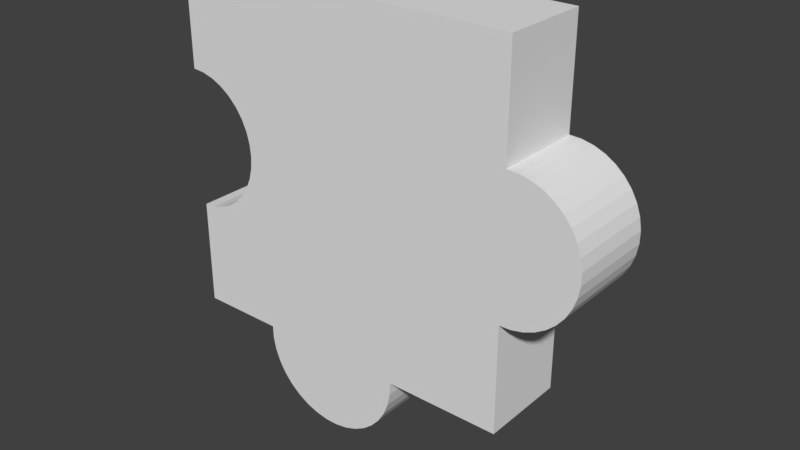 # Source: 8.blend  (saved by Blender 2.79.0; exported with 4.5.12 LTS)
import bpy
from mathutils import Matrix  # noqa: F401  (used for matrix-valued properties, if any)

bpy.ops.wm.read_factory_settings(use_empty=True)
scene = bpy.context.scene
scene.name = 'Scene'

# ---- collections
col_collection_1 = bpy.data.collections.new('Collection 1'); scene.collection.children.link(col_collection_1)

# ---- world
world_world = bpy.data.worlds.new('World'); scene.world = world_world
world_world.color = (0.05088, 0.05088, 0.05088)
world_world.use_sun_shadow = False
world_world.sun_shadow_jitter_overblur = 0.0
world_world.cycles.sampling_method = 'MANUAL'

# ---- meshes
me_6_038 = bpy.data.meshes.new('6.038')
me_6_038.from_pydata([(0.4449, 0.125, 0.2433), (0.4449, 0.125, 0.5426), (0.4449, -0.125, 0.2433), (0.4449, -0.125, 0.5426), (0.4781, -0.125, 0.2418), (0.4781, 0.125, 0.2418), (0.5105, -0.125, 0.2347), (0.5105, 0.125, 0.2347), (0.5413, -0.125, 0.2223), (0.5413, 0.125, 0.2223), (0.5695, -0.125, 0.2048), (0.5695, 0.125, 0.2048), (0.5944, -0.125, 0.1828), (0.5944, 0.125, 0.1828), (0.6152, -0.125, 0.1569), (0.6152, 0.125, 0.1569), (0.6314, -0.125, 0.1279), (0.6314, 0.125, 0.1279), (0.6424, -0.125, 0.09661), (0.6424, 0.125, 0.09661), (0.648, -0.125, 0.06387), (0.648, 0.125, 0.06387), (0.648, -0.125, 0.03066), (0.648, 0.125, 0.03066), (0.6424, -0.125, -0.00207), (0.6424, 0.125, -0.00207), (0.6314, -0.125, -0.03339), (0.6314, 0.125, -0.03339), (0.6152, -0.125, -0.0624), (0.6152, 0.125, -0.0624), (0.5944, -0.125, -0.08827), (0.5944, 0.125, -0.08827), (0.5695, -0.125, -0.1103), (0.5695, 0.125, -0.1103), (0.5413, -0.125, -0.1277), (0.5413, 0.125, -0.1277), (0.5105, -0.125, -0.1402), (0.5105, 0.125, -0.1402), (0.4781, -0.125, -0.1473), (0.4781, 0.125, -0.1473), (0.4449, -0.125, -0.1488), (0.4449, 0.125, -0.1488), (0.4449, 0.125, -0.4574), (0.4449, -0.125, -0.4574), (0.1165, 0.125, -0.4574), (0.1165, -0.125, -0.4574), (0.1153, -0.125, -0.494), (0.1153, 0.125, -0.494), (0.1079, -0.125, -0.53), (0.1079, 0.125, -0.53), (0.09454, -0.125, -0.5642), (0.09454, 0.125, -0.5642), (0.07552, -0.125, -0.5956), (0.07552, 0.125, -0.5956), (0.05143, -0.125, -0.6233), (0.05143, 0.125, -0.6233), (0.02299, -0.125, -0.6465), (0.02299, 0.125, -0.6465), (-0.008994, -0.125, -0.6645), (-0.008994, 0.125, -0.6645), (-0.04357, -0.125, -0.6768), (-0.04357, 0.125, -0.6768), (-0.07974, -0.125, -0.683), (-0.07974, 0.125, -0.683), (-0.1165, -0.125, -0.683), (-0.1165, 0.125, -0.683), (-0.1526, -0.125, -0.6768), (-0.1526, 0.125, -0.6768), (-0.1872, -0.125, -0.6645), (-0.1872, 0.125, -0.6645), (-0.2192, -0.125, -0.6465), (-0.2192, 0.125, -0.6465), (-0.2476, -0.125, -0.6233), (-0.2476, 0.125, -0.6233), (-0.2717, -0.125, -0.5956), (-0.2717, 0.125, -0.5956), (-0.2907, -0.125, -0.5642), (-0.2907, 0.125, -0.5642), (-0.3041, -0.125, -0.53), (-0.3041, 0.125, -0.53), (-0.3115, -0.125, -0.494), (-0.3115, 0.125, -0.494), (-0.3127, -0.125, -0.4574), (-0.3127, 0.125, -0.4574), (-0.5551, 0.125, -0.4574), (-0.5551, -0.125, -0.4574), (-0.5551, 0.125, -0.1515), (-0.5551, -0.125, -0.1515), (-0.5206, 0.125, -0.1485), (-0.5206, -0.125, -0.1485), (-0.4871, 0.125, -0.1396), (-0.4871, -0.125, -0.1396), (-0.4557, 0.125, -0.1249), (-0.4557, -0.125, -0.1249), (-0.4273, 0.125, -0.105), (-0.4273, -0.125, -0.105), (-0.4028, 0.125, -0.08052), (-0.4028, -0.125, -0.08052), (-0.3829, 0.125, -0.05213), (-0.3829, -0.125, -0.05213), (-0.3683, 0.125, -0.02071), (-0.3683, -0.125, -0.02071), (-0.3593, 0.125, 0.01276), (-0.3593, -0.125, 0.01276), (-0.3563, 0.125, 0.04729), (-0.3563, -0.125, 0.04729), (-0.3593, 0.125, 0.08182), (-0.3593, -0.125, 0.08182), (-0.3683, 0.125, 0.1153), (-0.3683, -0.125, 0.1153), (-0.3829, 0.125, 0.1467), (-0.3829, -0.125, 0.1467), (-0.4028, 0.125, 0.1751), (-0.4028, -0.125, 0.1751), (-0.4273, 0.125, 0.1996), (-0.4273, -0.125, 0.1996), (-0.4557, 0.125, 0.2195), (-0.4557, -0.125, 0.2195), (-0.4871, 0.125, 0.2341), (-0.4871, -0.125, 0.2341), (-0.5206, 0.125, 0.2431), (-0.5206, -0.125, 0.2431), (-0.5551, 0.125, 0.2461), (-0.5551, -0.125, 0.2461), (-0.5551, 0.125, 0.5426), (-0.5551, -0.125, 0.5426)], [], [(101, 103, 102, 100), (68, 69, 67, 66), (38, 39, 37, 36), (28, 29, 27, 26), (76, 77, 75, 74), (89, 91, 90, 88), (119, 121, 120, 118), (70, 71, 69, 68), (105, 107, 106, 104), (91, 93, 92, 90), (113, 115, 114, 112), (16, 17, 15, 14), (103, 105, 104, 102), (107, 109, 108, 106), (99, 101, 100, 98), (24, 25, 23, 22), (80, 81, 79, 78), (20, 21, 19, 18), (4, 5, 0, 2), (109, 111, 110, 108), (74, 75, 73, 72), (50, 51, 49, 48), (111, 113, 112, 110), (32, 33, 31, 30), (64, 65, 63, 62), (14, 15, 13, 12), (83, 82, 85, 84), (52, 53, 51, 50), (95, 97, 96, 94), (30, 31, 29, 28), (18, 19, 17, 16), (115, 117, 116, 114), (1, 3, 2, 0), (46, 47, 44, 45), (10, 11, 9, 8), (72, 73, 71, 70), (34, 35, 33, 32), (60, 61, 59, 58), (54, 55, 53, 52), (58, 59, 57, 56), (22, 23, 21, 20), (48, 49, 47, 46), (56, 57, 55, 54), (122, 123, 125, 124), (41, 40, 43, 42), (36, 37, 35, 34), (82, 83, 81, 80), (31, 33, 35, 37, 39, 41, 42, 44, 47, 49, 51, 53, 55, 57, 59, 61, 63, 65, 67, 69, 71, 73, 75, 77, 79, 81, 83, 84, 86, 88, 90, 92, 94, 96, 98, 100, 102, 104, 106, 108, 110, 112, 114, 116, 118, 120, 122, 124, 1, 0, 5, 7, 9, 11, 13, 15, 17, 19, 21, 23, 25, 27, 29), (8, 9, 7, 6), (78, 79, 77, 76), (12, 13, 11, 10), (97, 99, 98, 96), (62, 63, 61, 60), (26, 27, 25, 24), (58, 56, 54, 52, 50, 48, 46, 45, 43, 40, 38, 36, 34, 32, 30, 28, 26, 24, 22, 20, 18, 16, 14, 12, 10, 8, 6, 4, 2, 3, 125, 123, 121, 119, 117, 115, 113, 111, 109, 107, 105, 103, 101, 99, 97, 95, 93, 91, 89, 87, 85, 82, 80, 78, 76, 74, 72, 70, 68, 66, 64, 62, 60), (121, 123, 122, 120), (117, 119, 118, 116), (42, 43, 45, 44), (84, 85, 87, 86), (124, 125, 3, 1), (40, 41, 39, 38), (87, 89, 88, 86), (93, 95, 94, 92), (66, 67, 65, 64), (6, 7, 5, 4)])
_uv = me_6_038.uv_layers.new(name='UVMap')
_uv.uv.foreach_set('vector', [0.5, 0.7283, 0.5, 0.7451, 0.625, 0.7451, 0.625, 0.7283, 0.189, 0.5, 0.189, 0.625, 0.2062, 0.625, 0.2062, 0.5, 0.5216, 0.5, 0.5216, 0.625, 0.5378, 0.625, 0.5378, 0.5, 0.5, 0.7075, 0.625, 0.7075, 0.625, 0.722, 0.5, 0.722, 0.5, 0.4566, 0.625, 0.4566, 0.625, 0.4409, 0.5, 0.4409, 0.02226, 0.5, 0.039, 0.5, 0.039, 0.625, 0.02226, 0.625, 0.039, 0.5, 0.02226, 0.5, 0.02226, 0.625, 0.039, 0.625, 0.173, 0.5, 0.173, 0.625, 0.189, 0.625, 0.189, 0.5, 0.5, 0.7623, 0.5, 0.7796, 0.625, 0.7796, 0.625, 0.7623, 0.039, 0.5, 0.05471, 0.5, 0.05471, 0.625, 0.039, 0.625, 0.08116, 0.5, 0.06891, 0.5, 0.06891, 0.625, 0.08116, 0.625, 0.5, 0.8026, 0.625, 0.8026, 0.625, 0.8171, 0.5, 0.8171, 0.5, 0.7451, 0.5, 0.7623, 0.625, 0.7623, 0.625, 0.7451, 0.5, 0.7796, 0.5, 0.7963, 0.625, 0.7963, 0.625, 0.7796, 0.5, 0.7126, 0.5, 0.7283, 0.625, 0.7283, 0.625, 0.7126, 0.5, 0.7376, 0.625, 0.7376, 0.625, 0.754, 0.5, 0.754, 0.5, 0.4917, 0.625, 0.4917, 0.625, 0.4737, 0.5, 0.4737, 0.5, 0.7706, 0.625, 0.7706, 0.625, 0.787, 0.5, 0.787, 0.5216, 0.5, 0.5216, 0.625, 0.505, 0.625, 0.505, 0.5, 0.5, 0.7963, 0.5, 0.812, 0.625, 0.812, 0.625, 0.7963, 0.5, 0.4409, 0.625, 0.4409, 0.625, 0.427, 0.5, 0.427, 0.5, 0.4566, 0.625, 0.4566, 0.625, 0.4737, 0.5, 0.4737, 0.5, 0.812, 0.5, 0.8262, 0.625, 0.8262, 0.625, 0.812, 0.5673, 0.5, 0.5673, 0.625, 0.5798, 0.625, 0.5798, 0.5, 0.2243, 0.5, 0.2243, 0.625, 0.2427, 0.625, 0.2427, 0.5, 0.5, 0.8171, 0.625, 0.8171, 0.625, 0.8301, 0.5, 0.8301, 0.1262, 0.625, 0.1262, 0.5, 0.005, 0.5, 0.005, 0.625, 0.5, 0.4409, 0.625, 0.4409, 0.625, 0.4566, 0.5, 0.4566, 0.5, 0.6862, 0.5, 0.6984, 0.625, 0.6984, 0.625, 0.6862, 0.5, 0.6945, 0.625, 0.6945, 0.625, 0.7075, 0.5, 0.7075, 0.5, 0.787, 0.625, 0.787, 0.625, 0.8026, 0.5, 0.8026, 0.06891, 0.5, 0.05471, 0.5, 0.05471, 0.625, 0.06891, 0.625, 0.625, 0.01, 0.5, 0.01, 0.5, -0.1397, 0.625, -0.1397, 0.5, 0.4917, 0.625, 0.4917, 0.625, 0.51, 0.5, 0.51, 0.5673, 0.5, 0.5673, 0.625, 0.5532, 0.625, 0.5532, 0.5, 0.1587, 0.5, 0.1587, 0.625, 0.173, 0.625, 0.173, 0.5, 0.5532, 0.5, 0.5532, 0.625, 0.5673, 0.625, 0.5673, 0.5, 0.2608, 0.5, 0.2608, 0.625, 0.2781, 0.625, 0.2781, 0.5, 0.5, 0.427, 0.625, 0.427, 0.625, 0.4409, 0.5, 0.4409, 0.2781, 0.5, 0.2781, 0.625, 0.294, 0.625, 0.294, 0.5, 0.5, 0.754, 0.625, 0.754, 0.625, 0.7706, 0.5, 0.7706, 0.5, 0.4737, 0.625, 0.4737, 0.625, 0.4917, 0.5, 0.4917, 0.294, 0.5, 0.294, 0.625, 0.3083, 0.625, 0.3083, 0.5, 0.625, 0.8617, 0.5, 0.8617, 0.5, 1.01, 0.625, 1.01, 0.625, 0.6643, 0.5, 0.6643, 0.5, 0.51, 0.625, 0.51, 0.5378, 0.5, 0.5378, 0.625, 0.5532, 0.625, 0.5532, 0.5, 0.5, 0.51, 0.625, 0.51, 0.625, 0.4917, 0.5, 0.4917, 0.7312, 0.229, 0.7232, 0.2357, 0.7142, 0.241, 0.7044, 0.2447, 0.694, 0.2467, 0.6834, 0.2469, 0.6832, 0.3441, 0.5771, 0.3426, 0.5767, 0.3542, 0.5743, 0.3656, 0.5699, 0.3764, 0.5637, 0.3863, 0.5558, 0.395, 0.5465, 0.4023, 0.536, 0.4079, 0.5247, 0.4117, 0.5128, 0.4136, 0.5007, 0.4135, 0.4887, 0.4114, 0.4773, 0.4073, 0.4667, 0.4015, 0.4572, 0.394, 0.4492, 0.385, 0.4429, 0.3749, 0.4384, 0.3639, 0.4359, 0.3523, 0.4355, 0.3405, 0.354, 0.3393, 0.3538, 0.2403, 0.3654, 0.2396, 0.3768, 0.237, 0.3873, 0.2325, 0.3969, 0.2263, 0.4051, 0.2185, 0.4118, 0.2095, 0.4167, 0.1995, 0.4197, 0.1888, 0.4207, 0.1777, 0.4196, 0.1665, 0.4166, 0.1556, 0.4117, 0.1453, 0.405, 0.1359, 0.3967, 0.1277, 0.3871, 0.1209, 0.3765, 0.1158, 0.3651, 0.1125, 0.3534, 0.1112, 0.3532, 0.01457, 0.6838, 0.02821, 0.6836, 0.1231, 0.6943, 0.1239, 0.7047, 0.1265, 0.7145, 0.1307, 0.7235, 0.1365, 0.7314, 0.1437, 0.738, 0.1521, 0.7431, 0.1614, 0.7466, 0.1713, 0.7484, 0.1816, 0.7483, 0.1921, 0.7465, 0.2023, 0.743, 0.2121, 0.7378, 0.221, 0.5532, 0.5, 0.5532, 0.625, 0.5378, 0.625, 0.5378, 0.5, 0.5, 0.4737, 0.625, 0.4737, 0.625, 0.4566, 0.5, 0.4566, 0.5798, 0.5, 0.5798, 0.625, 0.5673, 0.625, 0.5673, 0.5, 0.5, 0.6984, 0.5, 0.7126, 0.625, 0.7126, 0.625, 0.6984, 0.2427, 0.5, 0.2427, 0.625, 0.2608, 0.625, 0.2608, 0.5, 0.5, 0.722, 0.625, 0.722, 0.625, 0.7376, 0.5, 0.7376, 0.2781, 0.4064, 0.294, 0.4154, 0.3083, 0.427, 0.3203, 0.4409, 0.3298, 0.4566, 0.3365, 0.4737, 0.3402, 0.4917, 0.3408, 0.51, 0.505, 0.51, 0.505, 0.6643, 0.5216, 0.665, 0.5378, 0.6686, 0.5532, 0.6748, 0.5673, 0.6835, 0.5798, 0.6945, 0.5902, 0.7075, 0.5983, 0.722, 0.6038, 0.7376, 0.6066, 0.754, 0.6066, 0.7706, 0.6038, 0.787, 0.5983, 0.8026, 0.5902, 0.8171, 0.5798, 0.8301, 0.5673, 0.8411, 0.5532, 0.8498, 0.5378, 0.856, 0.5216, 0.8596, 0.505, 0.8603, 0.505, 1.01, 0.005, 1.01, 0.005, 0.8617, 0.02226, 0.8602, 0.039, 0.8557, 0.05471, 0.8484, 0.06891, 0.8385, 0.08116, 0.8262, 0.0911, 0.812, 0.09842, 0.7963, 0.1029, 0.7796, 0.1044, 0.7623, 0.1029, 0.7451, 0.09842, 0.7283, 0.0911, 0.7126, 0.08116, 0.6984, 0.06891, 0.6862, 0.05471, 0.6762, 0.039, 0.6689, 0.02226, 0.6644, 0.005, 0.6629, 0.005, 0.51, 0.1262, 0.51, 0.1268, 0.4917, 0.1305, 0.4737, 0.1372, 0.4566, 0.1467, 0.4409, 0.1587, 0.427, 0.173, 0.4154, 0.189, 0.4064, 0.2062, 0.4003, 0.2243, 0.3972, 0.2427, 0.3972, 0.2608, 0.4003, 0.02226, 0.5, 0.005, 0.5, 0.005, 0.625, 0.02226, 0.625, 0.05471, 0.5, 0.039, 0.5, 0.039, 0.625, 0.05471, 0.625, 0.505, 0.625, 0.505, 0.5, 0.3408, 0.5, 0.3408, 0.625, 0.625, 0.51, 0.5, 0.51, 0.5, 0.6629, 0.625, 0.6629, 0.005, 0.625, 0.005, 0.5, 0.505, 0.5, 0.505, 0.625, 0.505, 0.5, 0.505, 0.625, 0.5216, 0.625, 0.5216, 0.5, 0.005, 0.5, 0.02226, 0.5, 0.02226, 0.625, 0.005, 0.625, 0.05471, 0.5, 0.06891, 0.5, 0.06891, 0.625, 0.05471, 0.625, 0.2062, 0.5, 0.2062, 0.625, 0.2243, 0.625, 0.2243, 0.5, 0.5378, 0.5, 0.5378, 0.625, 0.5216, 0.625, 0.5216, 0.5])
me_6_038.use_remesh_preserve_volume = False
me_6_038.use_remesh_preserve_attributes = False
me_6_038.use_mirror_vertex_groups = False
me_6_038.update()

# ---- objects
ob_8 = bpy.data.objects.new('8', me_6_038)

# ---- transforms, parenting, visibility, modifiers, constraints
ob_8.location = (1.565, 0.125, 2.477)
ob_8.lineart.crease_threshold = 0.0

# ---- collection membership
col_collection_1.objects.link(ob_8)

# ---- scene / render settings (as saved in the file)
scene.frame_start = 1; scene.frame_end = 250; scene.frame_set(250)
scene.render.engine = 'BLENDER_EEVEE_NEXT'
scene.render.resolution_percentage = 50
scene.render.dither_intensity = 0.0
scene.cycles.use_denoising = False
scene.cycles.samples = 128
scene.cycles.sampling_pattern = 'TABULATED_SOBOL'
scene.cycles.use_adaptive_sampling = False
scene.cycles.use_light_tree = False
scene.cycles.blur_glossy = 0.0
scene.cycles.sample_clamp_indirect = 0.0
scene.view_settings.view_transform = 'Standard'
bpy.context.view_layer.update()

# ---- added for rendering (the .blend has no active camera and no usable light): camera, sun
cam_auto = bpy.data.cameras.new('AutoCamera')
cam_auto.lens = 50.0
cam_auto.sensor_width = 36.0
cam_auto.clip_end = 1000.0
ob_auto_camera = bpy.data.objects.new('AutoCamera', cam_auto)
scene.collection.objects.link(ob_auto_camera)
ob_auto_camera.location = (3.21742, -1.80201, 3.69183)
ob_auto_camera.rotation_euler = (1.09748, -7.21219e-08, 0.694738)
scene.camera = ob_auto_camera
light_auto_sun = bpy.data.lights.new('AutoSun', 'SUN')
light_auto_sun.energy = 3.0
light_auto_sun.angle = 0.0523599
ob_auto_sun = bpy.data.objects.new('AutoSun', light_auto_sun)
scene.collection.objects.link(ob_auto_sun)
ob_auto_sun.rotation_euler = (0.872665, 0.174533, 0.523599)
bpy.context.view_layer.update()
